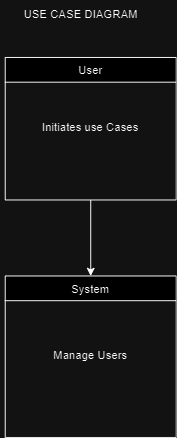

The diagram above was exported from draw.io. Its source (the exported page's mxGraphModel, read from the mxfile embedded in the PNG):
<mxGraphModel dx="818" dy="518" grid="1" gridSize="10" guides="1" tooltips="1" connect="1" arrows="1" fold="1" page="1" pageScale="1" pageWidth="827" pageHeight="1169" math="0" shadow="0">
  <root>
    <mxCell id="0" />
    <mxCell id="1" parent="0" />
    <mxCell id="urCXVWiYKSwNJKUttLBI-15" style="edgeStyle=orthogonalEdgeStyle;rounded=0;orthogonalLoop=1;jettySize=auto;html=1;exitX=0.5;exitY=1;exitDx=0;exitDy=0;entryX=0.5;entryY=0;entryDx=0;entryDy=0;" edge="1" parent="1" source="urCXVWiYKSwNJKUttLBI-1" target="urCXVWiYKSwNJKUttLBI-11">
      <mxGeometry relative="1" as="geometry" />
    </mxCell>
    <mxCell id="urCXVWiYKSwNJKUttLBI-1" value="User" style="swimlane;fontStyle=0;align=center;verticalAlign=top;childLayout=stackLayout;horizontal=1;startSize=26;horizontalStack=0;resizeParent=1;resizeLast=0;collapsible=1;marginBottom=0;rounded=0;shadow=0;strokeWidth=1;" vertex="1" parent="1">
      <mxGeometry x="270" y="80" width="180" height="150" as="geometry">
        <mxRectangle x="430" y="90" width="160" height="26" as="alternateBounds" />
      </mxGeometry>
    </mxCell>
    <mxCell id="urCXVWiYKSwNJKUttLBI-10" value="" style="text;strokeColor=none;fillColor=none;align=left;verticalAlign=middle;spacingTop=-1;spacingLeft=4;spacingRight=4;rotatable=0;labelPosition=right;points=[];portConstraint=eastwest;" vertex="1" parent="urCXVWiYKSwNJKUttLBI-1">
      <mxGeometry y="26" width="180" height="34" as="geometry" />
    </mxCell>
    <mxCell id="urCXVWiYKSwNJKUttLBI-4" value="Initiates use Cases" style="text;align=center;verticalAlign=top;spacingLeft=4;spacingRight=4;overflow=hidden;rotatable=0;points=[[0,0.5],[1,0.5]];portConstraint=eastwest;" vertex="1" parent="urCXVWiYKSwNJKUttLBI-1">
      <mxGeometry y="60" width="180" height="34" as="geometry" />
    </mxCell>
    <mxCell id="urCXVWiYKSwNJKUttLBI-7" value="USE CASE DIAGRAM" style="text;html=1;strokeColor=none;fillColor=none;align=center;verticalAlign=middle;whiteSpace=wrap;rounded=0;" vertex="1" parent="1">
      <mxGeometry x="265" y="20" width="170" height="30" as="geometry" />
    </mxCell>
    <mxCell id="urCXVWiYKSwNJKUttLBI-11" value="System" style="swimlane;fontStyle=0;align=center;verticalAlign=top;childLayout=stackLayout;horizontal=1;startSize=26;horizontalStack=0;resizeParent=1;resizeLast=0;collapsible=1;marginBottom=0;rounded=0;shadow=0;strokeWidth=1;" vertex="1" parent="1">
      <mxGeometry x="270" y="310" width="180" height="170" as="geometry">
        <mxRectangle x="430" y="90" width="160" height="26" as="alternateBounds" />
      </mxGeometry>
    </mxCell>
    <mxCell id="urCXVWiYKSwNJKUttLBI-12" value="" style="text;strokeColor=none;fillColor=none;align=left;verticalAlign=middle;spacingTop=-1;spacingLeft=4;spacingRight=4;rotatable=0;labelPosition=right;points=[];portConstraint=eastwest;" vertex="1" parent="urCXVWiYKSwNJKUttLBI-11">
      <mxGeometry y="26" width="180" height="34" as="geometry" />
    </mxCell>
    <mxCell id="urCXVWiYKSwNJKUttLBI-16" value="" style="text;strokeColor=none;fillColor=none;align=left;verticalAlign=middle;spacingTop=-1;spacingLeft=4;spacingRight=4;rotatable=0;labelPosition=right;points=[];portConstraint=eastwest;" vertex="1" parent="urCXVWiYKSwNJKUttLBI-11">
      <mxGeometry y="60" width="180" height="10" as="geometry" />
    </mxCell>
    <mxCell id="urCXVWiYKSwNJKUttLBI-13" value="Manage Users" style="text;align=center;verticalAlign=top;spacingLeft=4;spacingRight=4;overflow=hidden;rotatable=0;points=[[0,0.5],[1,0.5]];portConstraint=eastwest;" vertex="1" parent="urCXVWiYKSwNJKUttLBI-11">
      <mxGeometry y="70" width="180" height="34" as="geometry" />
    </mxCell>
  </root>
</mxGraphModel>